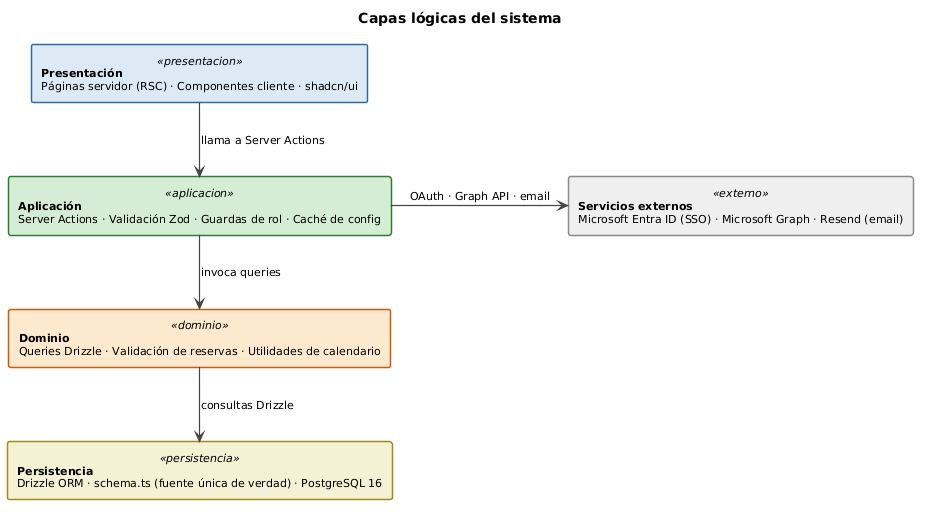

The diagram above was rendered by PlantUML. Its source (embedded in the PNG):
@startuml arqCapas

skinparam defaultFontName Arial
skinparam defaultFontSize 11
skinparam rectangleBorderThickness 1.5
skinparam arrowThickness 1.2
skinparam arrowColor #444444
skinparam backgroundColor #FFFFFF

skinparam rectangle {
  BackgroundColor<<presentacion>> #dce8f5
  BorderColor<<presentacion>>    #2d6a9f
  BackgroundColor<<aplicacion>>  #d5ecd4
  BorderColor<<aplicacion>>      #2e7d32
  BackgroundColor<<dominio>>     #fde8cc
  BorderColor<<dominio>>         #c45e0a
  BackgroundColor<<persistencia>> #f5f0d5
  BorderColor<<persistencia>>    #9c8c10
  BackgroundColor<<externo>>     #efefef
  BorderColor<<externo>>         #888888
}

title Capas lógicas del sistema

rectangle "**Presentación**\nPáginas servidor (RSC) · Componentes cliente · shadcn/ui" <<presentacion>> as P
rectangle "**Aplicación**\nServer Actions · Validación Zod · Guardas de rol · Caché de config" <<aplicacion>> as A
rectangle "**Dominio**\nQueries Drizzle · Validación de reservas · Utilidades de calendario" <<dominio>> as D
rectangle "**Persistencia**\nDrizzle ORM · schema.ts (fuente única de verdad) · PostgreSQL 16" <<persistencia>> as DB
rectangle "**Servicios externos**\nMicrosoft Entra ID (SSO) · Microsoft Graph · Resend (email)" <<externo>> as EXT

P  -down-> A   : llama a Server Actions
A  -down-> D   : invoca queries
D  -down-> DB  : consultas Drizzle
A  -right-> EXT : OAuth · Graph API · email

@enduml